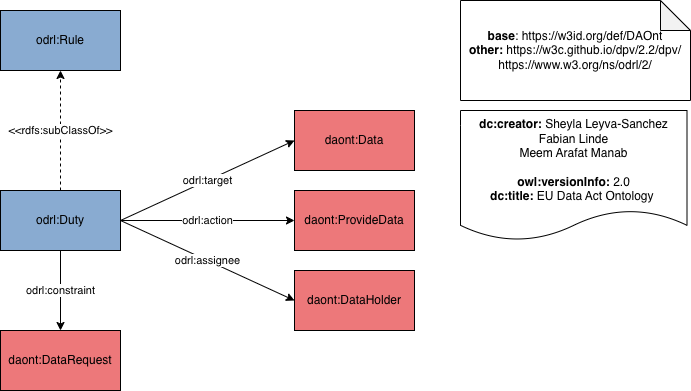

The diagram above was exported from draw.io. Its source (the exported page's mxGraphModel, read from the mxfile embedded in the PNG):
<mxGraphModel dx="946" dy="732" grid="1" gridSize="10" guides="1" tooltips="1" connect="1" arrows="1" fold="1" page="1" pageScale="1" pageWidth="827" pageHeight="1169" math="0" shadow="0">
  <root>
    <mxCell id="0" />
    <mxCell id="1" parent="0" />
    <mxCell id="Jnudwcnfk85d0o9gI4zJ-7" value="&amp;lt;&amp;lt;rdfs:subClassOf&amp;gt;&amp;gt;" style="edgeStyle=orthogonalEdgeStyle;rounded=0;orthogonalLoop=1;jettySize=auto;html=1;exitX=0.5;exitY=0;exitDx=0;exitDy=0;entryX=0.5;entryY=1;entryDx=0;entryDy=0;dashed=1;" parent="1" source="Jnudwcnfk85d0o9gI4zJ-1" target="Jnudwcnfk85d0o9gI4zJ-2" edge="1">
      <mxGeometry relative="1" as="geometry" />
    </mxCell>
    <mxCell id="Jnudwcnfk85d0o9gI4zJ-8" value="odrl:target" style="rounded=0;orthogonalLoop=1;jettySize=auto;html=1;exitX=1;exitY=0.5;exitDx=0;exitDy=0;entryX=0;entryY=0.5;entryDx=0;entryDy=0;" parent="1" source="Jnudwcnfk85d0o9gI4zJ-1" target="Jnudwcnfk85d0o9gI4zJ-6" edge="1">
      <mxGeometry relative="1" as="geometry" />
    </mxCell>
    <mxCell id="Jnudwcnfk85d0o9gI4zJ-9" value="odrl:action" style="edgeStyle=orthogonalEdgeStyle;rounded=0;orthogonalLoop=1;jettySize=auto;html=1;exitX=1;exitY=0.5;exitDx=0;exitDy=0;entryX=0;entryY=0.5;entryDx=0;entryDy=0;" parent="1" source="Jnudwcnfk85d0o9gI4zJ-1" target="Jnudwcnfk85d0o9gI4zJ-4" edge="1">
      <mxGeometry relative="1" as="geometry" />
    </mxCell>
    <mxCell id="Jnudwcnfk85d0o9gI4zJ-10" value="odrl:assignee" style="rounded=0;orthogonalLoop=1;jettySize=auto;html=1;exitX=1;exitY=0.5;exitDx=0;exitDy=0;entryX=0;entryY=0.5;entryDx=0;entryDy=0;" parent="1" source="Jnudwcnfk85d0o9gI4zJ-1" target="Jnudwcnfk85d0o9gI4zJ-3" edge="1">
      <mxGeometry relative="1" as="geometry" />
    </mxCell>
    <mxCell id="Jnudwcnfk85d0o9gI4zJ-11" value="odrl:constraint" style="edgeStyle=orthogonalEdgeStyle;rounded=0;orthogonalLoop=1;jettySize=auto;html=1;exitX=0.5;exitY=1;exitDx=0;exitDy=0;entryX=0.5;entryY=0;entryDx=0;entryDy=0;" parent="1" source="Jnudwcnfk85d0o9gI4zJ-1" target="Jnudwcnfk85d0o9gI4zJ-5" edge="1">
      <mxGeometry relative="1" as="geometry" />
    </mxCell>
    <mxCell id="Jnudwcnfk85d0o9gI4zJ-1" value="odrl:Duty" style="rounded=0;whiteSpace=wrap;html=1;fillColor=#89ABD1;" parent="1" vertex="1">
      <mxGeometry x="120" y="340" width="120" height="60" as="geometry" />
    </mxCell>
    <mxCell id="Jnudwcnfk85d0o9gI4zJ-2" value="odrl:Rule" style="rounded=0;whiteSpace=wrap;html=1;fillColor=#89ABD1;" parent="1" vertex="1">
      <mxGeometry x="120" y="160" width="120" height="60" as="geometry" />
    </mxCell>
    <mxCell id="Jnudwcnfk85d0o9gI4zJ-3" value="daont:DataHolder" style="rounded=0;whiteSpace=wrap;html=1;fillColor=#ED787A;" parent="1" vertex="1">
      <mxGeometry x="414" y="420" width="120" height="60" as="geometry" />
    </mxCell>
    <mxCell id="Jnudwcnfk85d0o9gI4zJ-4" value="daont:ProvideData" style="rounded=0;whiteSpace=wrap;html=1;fillColor=#ED787A;" parent="1" vertex="1">
      <mxGeometry x="414" y="340" width="120" height="60" as="geometry" />
    </mxCell>
    <mxCell id="Jnudwcnfk85d0o9gI4zJ-5" value="daont:DataRequest" style="rounded=0;whiteSpace=wrap;html=1;fillColor=#ED787A;" parent="1" vertex="1">
      <mxGeometry x="120" y="480" width="120" height="60" as="geometry" />
    </mxCell>
    <mxCell id="Jnudwcnfk85d0o9gI4zJ-6" value="daont:Data" style="rounded=0;whiteSpace=wrap;html=1;fillColor=#ED787A;" parent="1" vertex="1">
      <mxGeometry x="414" y="260" width="120" height="60" as="geometry" />
    </mxCell>
    <mxCell id="7eSsS1mGjttZqugqj4ea-2" value="&lt;div&gt;&lt;b&gt;dc:creator:&lt;/b&gt;&amp;nbsp;Sheyla Leyva-Sanchez&lt;/div&gt;&lt;div&gt;Fabian Linde&lt;/div&gt;&lt;div&gt;Meem Arafat Manab&lt;/div&gt;&lt;div&gt;&lt;br&gt;&lt;/div&gt;&lt;div&gt;&lt;b&gt;owl:versionInfo:&lt;/b&gt;&amp;nbsp;2.0&lt;/div&gt;&lt;div&gt;&lt;b&gt;dc:title:&amp;nbsp;&lt;/b&gt;&lt;span style=&quot;background-color: light-dark(rgb(255, 255, 255), rgb(18, 18, 18));&quot;&gt;EU Data Act Ontology&lt;/span&gt;&lt;b style=&quot;background-color: light-dark(rgb(255, 255, 255), rgb(18, 18, 18)); color: light-dark(rgb(0, 0, 0), rgb(237, 237, 237));&quot;&gt;&amp;nbsp;&lt;/b&gt;&lt;/div&gt;" style="shape=document;whiteSpace=wrap;html=1;boundedLbl=1;labelBackgroundColor=#ffffff;strokeColor=#000000;fontSize=12;fontColor=#000000;size=0.23333333333333334;" parent="1" vertex="1">
      <mxGeometry x="580" y="260" width="226.5" height="130" as="geometry" />
    </mxCell>
    <mxCell id="7eSsS1mGjttZqugqj4ea-3" value="&lt;div&gt;&lt;b&gt;base&lt;/b&gt;:&amp;nbsp;&lt;span style=&quot;background-color: transparent;&quot;&gt;https://w3id.org/def/DAOnt&lt;/span&gt;&lt;/div&gt;&lt;div&gt;&lt;b style=&quot;background-color: transparent; color: light-dark(rgb(0, 0, 0), rgb(255, 255, 255));&quot;&gt;other:&lt;/b&gt;&lt;span style=&quot;background-color: transparent; color: light-dark(rgb(0, 0, 0), rgb(255, 255, 255));&quot;&gt;&amp;nbsp;&lt;/span&gt;&lt;span style=&quot;background-color: transparent;&quot;&gt;https://w3c.github.io/dpv/2.2/dpv/&lt;/span&gt;&lt;/div&gt;&lt;div&gt;&lt;span style=&quot;background-color: transparent;&quot;&gt;https://www.w3.org/ns/odrl/2/&lt;/span&gt;&lt;/div&gt;" style="shape=note;whiteSpace=wrap;html=1;backgroundOutline=1;darkOpacity=0.05;" parent="1" vertex="1">
      <mxGeometry x="580" y="150" width="230" height="100" as="geometry" />
    </mxCell>
  </root>
</mxGraphModel>